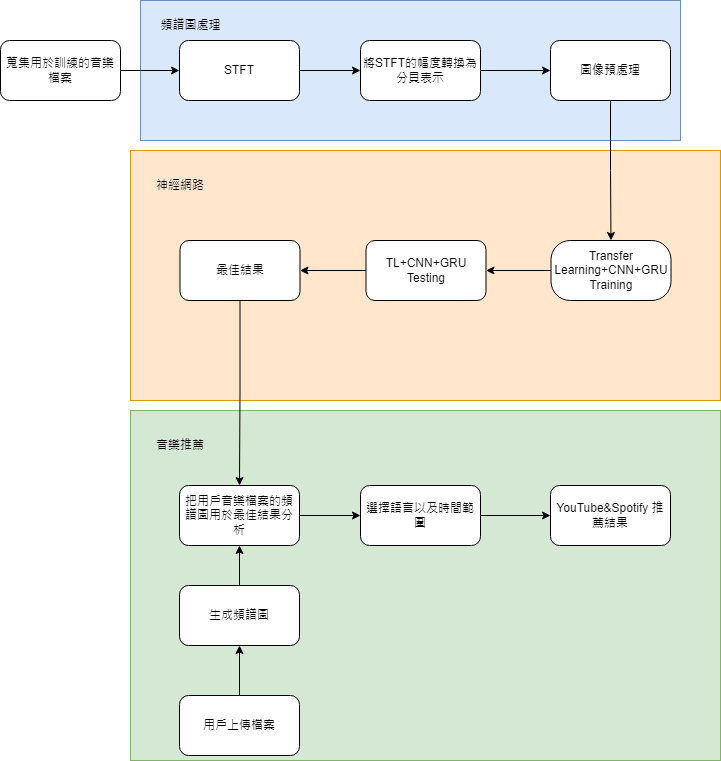

The diagram above was exported from draw.io. Its source (the exported page's mxGraphModel, read from the mxfile embedded in the PNG):
<mxGraphModel dx="1728" dy="915" grid="1" gridSize="10" guides="1" tooltips="1" connect="1" arrows="1" fold="1" page="1" pageScale="1" pageWidth="827" pageHeight="1169" math="0" shadow="0">
  <root>
    <mxCell id="0" />
    <mxCell id="1" parent="0" />
    <mxCell id="YmEHleKB-nhS8qb3pZO7-79" value="" style="rounded=0;whiteSpace=wrap;html=1;fillColor=#d5e8d4;strokeColor=#82b366;" parent="1" vertex="1">
      <mxGeometry x="210" y="490" width="590" height="350" as="geometry" />
    </mxCell>
    <mxCell id="YmEHleKB-nhS8qb3pZO7-70" value="" style="rounded=0;whiteSpace=wrap;html=1;fillColor=#ffe6cc;strokeColor=#d79b00;" parent="1" vertex="1">
      <mxGeometry x="210" y="230" width="590" height="250" as="geometry" />
    </mxCell>
    <mxCell id="YmEHleKB-nhS8qb3pZO7-38" value="" style="whiteSpace=wrap;html=1;fillColor=#dae8fc;strokeColor=#6c8ebf;" parent="1" vertex="1">
      <mxGeometry x="220" y="80" width="540" height="140" as="geometry" />
    </mxCell>
    <mxCell id="YmEHleKB-nhS8qb3pZO7-36" value="" style="edgeStyle=orthogonalEdgeStyle;rounded=0;orthogonalLoop=1;jettySize=auto;html=1;" parent="1" source="YmEHleKB-nhS8qb3pZO7-2" target="YmEHleKB-nhS8qb3pZO7-4" edge="1">
      <mxGeometry relative="1" as="geometry" />
    </mxCell>
    <mxCell id="YmEHleKB-nhS8qb3pZO7-2" value="蒐集用於訓練的音樂檔案" style="rounded=1;whiteSpace=wrap;html=1;" parent="1" vertex="1">
      <mxGeometry x="80" y="120" width="120" height="60" as="geometry" />
    </mxCell>
    <mxCell id="YmEHleKB-nhS8qb3pZO7-37" value="" style="edgeStyle=orthogonalEdgeStyle;rounded=0;orthogonalLoop=1;jettySize=auto;html=1;" parent="1" source="YmEHleKB-nhS8qb3pZO7-4" target="YmEHleKB-nhS8qb3pZO7-17" edge="1">
      <mxGeometry relative="1" as="geometry" />
    </mxCell>
    <mxCell id="YmEHleKB-nhS8qb3pZO7-4" value="STFT" style="rounded=1;whiteSpace=wrap;html=1;" parent="1" vertex="1">
      <mxGeometry x="259" y="120" width="120" height="60" as="geometry" />
    </mxCell>
    <mxCell id="YmEHleKB-nhS8qb3pZO7-41" value="" style="edgeStyle=orthogonalEdgeStyle;rounded=0;orthogonalLoop=1;jettySize=auto;html=1;" parent="1" source="YmEHleKB-nhS8qb3pZO7-17" target="YmEHleKB-nhS8qb3pZO7-40" edge="1">
      <mxGeometry relative="1" as="geometry" />
    </mxCell>
    <mxCell id="YmEHleKB-nhS8qb3pZO7-17" value="將STFT的幅度轉換為分貝表示" style="rounded=1;whiteSpace=wrap;html=1;" parent="1" vertex="1">
      <mxGeometry x="440" y="120" width="120" height="60" as="geometry" />
    </mxCell>
    <mxCell id="YmEHleKB-nhS8qb3pZO7-25" value="YouTube&amp;amp;Spotify 推薦結果" style="rounded=1;whiteSpace=wrap;html=1;" parent="1" vertex="1">
      <mxGeometry x="630" y="565" width="120" height="60" as="geometry" />
    </mxCell>
    <mxCell id="YmEHleKB-nhS8qb3pZO7-27" style="edgeStyle=orthogonalEdgeStyle;rounded=0;orthogonalLoop=1;jettySize=auto;html=1;" parent="1" source="YmEHleKB-nhS8qb3pZO7-28" target="YmEHleKB-nhS8qb3pZO7-30" edge="1">
      <mxGeometry relative="1" as="geometry" />
    </mxCell>
    <mxCell id="YmEHleKB-nhS8qb3pZO7-28" value="用戶上傳檔案" style="rounded=1;whiteSpace=wrap;html=1;" parent="1" vertex="1">
      <mxGeometry x="259" y="775" width="120" height="60" as="geometry" />
    </mxCell>
    <mxCell id="YmEHleKB-nhS8qb3pZO7-29" value="" style="edgeStyle=orthogonalEdgeStyle;rounded=0;orthogonalLoop=1;jettySize=auto;html=1;" parent="1" source="YmEHleKB-nhS8qb3pZO7-30" target="YmEHleKB-nhS8qb3pZO7-33" edge="1">
      <mxGeometry relative="1" as="geometry" />
    </mxCell>
    <mxCell id="YmEHleKB-nhS8qb3pZO7-30" value="生成頻譜圖" style="rounded=1;whiteSpace=wrap;html=1;" parent="1" vertex="1">
      <mxGeometry x="259" y="665" width="120" height="60" as="geometry" />
    </mxCell>
    <mxCell id="YmEHleKB-nhS8qb3pZO7-76" value="" style="edgeStyle=orthogonalEdgeStyle;rounded=0;orthogonalLoop=1;jettySize=auto;html=1;" parent="1" source="YmEHleKB-nhS8qb3pZO7-33" target="YmEHleKB-nhS8qb3pZO7-75" edge="1">
      <mxGeometry relative="1" as="geometry" />
    </mxCell>
    <mxCell id="YmEHleKB-nhS8qb3pZO7-33" value="把用戶音樂檔案的頻譜圖用於最佳結果分析" style="rounded=1;whiteSpace=wrap;html=1;" parent="1" vertex="1">
      <mxGeometry x="259" y="565" width="120" height="60" as="geometry" />
    </mxCell>
    <mxCell id="9CtKi1berM4RKqhxoFEo-3" style="edgeStyle=orthogonalEdgeStyle;rounded=0;orthogonalLoop=1;jettySize=auto;html=1;exitX=0.5;exitY=1;exitDx=0;exitDy=0;entryX=0.5;entryY=0;entryDx=0;entryDy=0;" edge="1" parent="1" source="YmEHleKB-nhS8qb3pZO7-40" target="YmEHleKB-nhS8qb3pZO7-47">
      <mxGeometry relative="1" as="geometry" />
    </mxCell>
    <mxCell id="YmEHleKB-nhS8qb3pZO7-40" value="圖像預處理" style="rounded=1;whiteSpace=wrap;html=1;" parent="1" vertex="1">
      <mxGeometry x="630" y="120" width="120" height="60" as="geometry" />
    </mxCell>
    <mxCell id="YmEHleKB-nhS8qb3pZO7-42" value="頻譜圖處理" style="text;html=1;align=center;verticalAlign=middle;resizable=0;points=[];autosize=1;strokeColor=none;fillColor=none;" parent="1" vertex="1">
      <mxGeometry x="230" y="90" width="80" height="30" as="geometry" />
    </mxCell>
    <mxCell id="YmEHleKB-nhS8qb3pZO7-59" value="" style="edgeStyle=orthogonalEdgeStyle;rounded=0;orthogonalLoop=1;jettySize=auto;html=1;" parent="1" edge="1">
      <mxGeometry relative="1" as="geometry">
        <mxPoint x="560" y="280" as="targetPoint" />
      </mxGeometry>
    </mxCell>
    <mxCell id="9CtKi1berM4RKqhxoFEo-4" value="" style="edgeStyle=orthogonalEdgeStyle;rounded=0;orthogonalLoop=1;jettySize=auto;html=1;" edge="1" parent="1" source="YmEHleKB-nhS8qb3pZO7-47" target="YmEHleKB-nhS8qb3pZO7-69">
      <mxGeometry relative="1" as="geometry" />
    </mxCell>
    <mxCell id="YmEHleKB-nhS8qb3pZO7-47" value="Transfer Learning+CNN+GRU&lt;br&gt;Training" style="rounded=1;whiteSpace=wrap;html=1;arcSize=32;" parent="1" vertex="1">
      <mxGeometry x="630.5" y="320" width="120" height="60" as="geometry" />
    </mxCell>
    <mxCell id="YmEHleKB-nhS8qb3pZO7-60" value="" style="edgeStyle=orthogonalEdgeStyle;rounded=0;orthogonalLoop=1;jettySize=auto;html=1;" parent="1" edge="1">
      <mxGeometry relative="1" as="geometry">
        <mxPoint x="630" y="355" as="sourcePoint" />
      </mxGeometry>
    </mxCell>
    <mxCell id="YmEHleKB-nhS8qb3pZO7-61" value="" style="edgeStyle=orthogonalEdgeStyle;rounded=0;orthogonalLoop=1;jettySize=auto;html=1;" parent="1" edge="1">
      <mxGeometry relative="1" as="geometry">
        <mxPoint x="560" y="430" as="targetPoint" />
      </mxGeometry>
    </mxCell>
    <mxCell id="YmEHleKB-nhS8qb3pZO7-74" style="edgeStyle=orthogonalEdgeStyle;rounded=0;orthogonalLoop=1;jettySize=auto;html=1;exitX=0.5;exitY=1;exitDx=0;exitDy=0;entryX=0.5;entryY=0;entryDx=0;entryDy=0;" parent="1" source="YmEHleKB-nhS8qb3pZO7-63" target="YmEHleKB-nhS8qb3pZO7-33" edge="1">
      <mxGeometry relative="1" as="geometry" />
    </mxCell>
    <mxCell id="YmEHleKB-nhS8qb3pZO7-63" value="最佳結果" style="rounded=1;whiteSpace=wrap;html=1;" parent="1" vertex="1">
      <mxGeometry x="259.5" y="320" width="120" height="60" as="geometry" />
    </mxCell>
    <mxCell id="9CtKi1berM4RKqhxoFEo-5" value="" style="edgeStyle=orthogonalEdgeStyle;rounded=0;orthogonalLoop=1;jettySize=auto;html=1;" edge="1" parent="1" source="YmEHleKB-nhS8qb3pZO7-69" target="YmEHleKB-nhS8qb3pZO7-63">
      <mxGeometry relative="1" as="geometry" />
    </mxCell>
    <mxCell id="YmEHleKB-nhS8qb3pZO7-69" value="TL+CNN+GRU&lt;br style=&quot;border-color: var(--border-color);&quot;&gt;Testing" style="rounded=1;whiteSpace=wrap;html=1;" parent="1" vertex="1">
      <mxGeometry x="445.5" y="320" width="120" height="60" as="geometry" />
    </mxCell>
    <mxCell id="YmEHleKB-nhS8qb3pZO7-72" value="神經網路" style="text;html=1;strokeColor=none;fillColor=none;align=center;verticalAlign=middle;whiteSpace=wrap;rounded=0;" parent="1" vertex="1">
      <mxGeometry x="230" y="250" width="60" height="30" as="geometry" />
    </mxCell>
    <mxCell id="YmEHleKB-nhS8qb3pZO7-77" value="" style="edgeStyle=orthogonalEdgeStyle;rounded=0;orthogonalLoop=1;jettySize=auto;html=1;" parent="1" source="YmEHleKB-nhS8qb3pZO7-75" target="YmEHleKB-nhS8qb3pZO7-25" edge="1">
      <mxGeometry relative="1" as="geometry" />
    </mxCell>
    <mxCell id="YmEHleKB-nhS8qb3pZO7-75" value="選擇語言以及時間範圍" style="rounded=1;whiteSpace=wrap;html=1;" parent="1" vertex="1">
      <mxGeometry x="440" y="565" width="120" height="60" as="geometry" />
    </mxCell>
    <mxCell id="YmEHleKB-nhS8qb3pZO7-80" value="音樂推薦" style="text;html=1;strokeColor=none;fillColor=none;align=center;verticalAlign=middle;whiteSpace=wrap;rounded=0;" parent="1" vertex="1">
      <mxGeometry x="230" y="510" width="60" height="30" as="geometry" />
    </mxCell>
  </root>
</mxGraphModel>